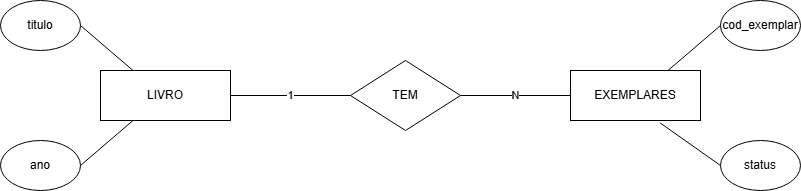

The diagram above was exported from draw.io. Its source (the exported page's mxGraphModel, read from the mxfile embedded in the PNG):
<mxGraphModel dx="1246" dy="676" grid="1" gridSize="10" guides="1" tooltips="1" connect="1" arrows="1" fold="1" page="1" pageScale="1" pageWidth="827" pageHeight="1169" math="0" shadow="0">
  <root>
    <mxCell id="0" />
    <mxCell id="1" parent="0" />
    <mxCell id="n_CS4xjf9CaBDDik-3bZ-1" parent="1" style="rounded=0;whiteSpace=wrap;html=1;" value="LIVRO" vertex="1">
      <mxGeometry height="50" width="130" x="120" y="270" as="geometry" />
    </mxCell>
    <mxCell id="n_CS4xjf9CaBDDik-3bZ-2" parent="1" style="rounded=0;whiteSpace=wrap;html=1;" value="EXEMPLARES" vertex="1">
      <mxGeometry height="50" width="130" x="590" y="270" as="geometry" />
    </mxCell>
    <mxCell id="n_CS4xjf9CaBDDik-3bZ-3" parent="1" style="rhombus;whiteSpace=wrap;html=1;shadow=0;" value="TEM" vertex="1">
      <mxGeometry height="70" width="110" x="370" y="260" as="geometry" />
    </mxCell>
    <mxCell id="n_CS4xjf9CaBDDik-3bZ-4" edge="1" parent="1" source="n_CS4xjf9CaBDDik-3bZ-1" style="endArrow=none;html=1;rounded=0;exitX=1;exitY=0.5;exitDx=0;exitDy=0;entryX=0;entryY=0.5;entryDx=0;entryDy=0;" target="n_CS4xjf9CaBDDik-3bZ-3" value="1">
      <mxGeometry height="50" relative="1" width="50" as="geometry">
        <mxPoint x="390" y="380" as="sourcePoint" />
        <mxPoint x="440" y="330" as="targetPoint" />
      </mxGeometry>
    </mxCell>
    <mxCell id="n_CS4xjf9CaBDDik-3bZ-7" edge="1" parent="1" source="n_CS4xjf9CaBDDik-3bZ-2" style="endArrow=none;html=1;rounded=0;entryX=1;entryY=0.5;entryDx=0;entryDy=0;exitX=0;exitY=0.5;exitDx=0;exitDy=0;" target="n_CS4xjf9CaBDDik-3bZ-3" value="N">
      <mxGeometry height="50" relative="1" width="50" as="geometry">
        <mxPoint x="390" y="380" as="sourcePoint" />
        <mxPoint x="440" y="330" as="targetPoint" />
      </mxGeometry>
    </mxCell>
    <mxCell id="n_CS4xjf9CaBDDik-3bZ-8" parent="1" style="ellipse;whiteSpace=wrap;html=1;" value="titulo" vertex="1">
      <mxGeometry height="50" width="80" x="20" y="200" as="geometry" />
    </mxCell>
    <mxCell id="n_CS4xjf9CaBDDik-3bZ-9" parent="1" style="ellipse;whiteSpace=wrap;html=1;" value="ano" vertex="1">
      <mxGeometry height="50" width="80" x="20" y="340" as="geometry" />
    </mxCell>
    <mxCell id="n_CS4xjf9CaBDDik-3bZ-10" parent="1" style="ellipse;whiteSpace=wrap;html=1;" value="cod_exemplar" vertex="1">
      <mxGeometry height="50" width="80" x="740" y="200" as="geometry" />
    </mxCell>
    <mxCell id="n_CS4xjf9CaBDDik-3bZ-11" parent="1" style="ellipse;whiteSpace=wrap;html=1;" value="status" vertex="1">
      <mxGeometry height="50" width="80" x="740" y="340" as="geometry" />
    </mxCell>
    <mxCell id="n_CS4xjf9CaBDDik-3bZ-12" edge="1" parent="1" source="n_CS4xjf9CaBDDik-3bZ-9" style="endArrow=none;html=1;rounded=0;exitX=1;exitY=0.5;exitDx=0;exitDy=0;entryX=0.25;entryY=1;entryDx=0;entryDy=0;" target="n_CS4xjf9CaBDDik-3bZ-1" value="">
      <mxGeometry height="50" relative="1" width="50" as="geometry">
        <mxPoint x="450" y="380" as="sourcePoint" />
        <mxPoint x="500" y="330" as="targetPoint" />
      </mxGeometry>
    </mxCell>
    <mxCell id="n_CS4xjf9CaBDDik-3bZ-13" edge="1" parent="1" source="n_CS4xjf9CaBDDik-3bZ-1" style="endArrow=none;html=1;rounded=0;entryX=1;entryY=0.5;entryDx=0;entryDy=0;exitX=0.25;exitY=0;exitDx=0;exitDy=0;" target="n_CS4xjf9CaBDDik-3bZ-8" value="">
      <mxGeometry height="50" relative="1" width="50" as="geometry">
        <mxPoint x="450" y="380" as="sourcePoint" />
        <mxPoint x="500" y="330" as="targetPoint" />
      </mxGeometry>
    </mxCell>
    <mxCell id="n_CS4xjf9CaBDDik-3bZ-14" edge="1" parent="1" source="n_CS4xjf9CaBDDik-3bZ-2" style="endArrow=none;html=1;rounded=0;entryX=0;entryY=0.5;entryDx=0;entryDy=0;exitX=0.75;exitY=0;exitDx=0;exitDy=0;" target="n_CS4xjf9CaBDDik-3bZ-10" value="">
      <mxGeometry height="50" relative="1" width="50" as="geometry">
        <mxPoint x="450" y="380" as="sourcePoint" />
        <mxPoint x="500" y="330" as="targetPoint" />
      </mxGeometry>
    </mxCell>
    <mxCell id="n_CS4xjf9CaBDDik-3bZ-15" edge="1" parent="1" source="n_CS4xjf9CaBDDik-3bZ-2" style="endArrow=none;html=1;rounded=0;entryX=0;entryY=0.5;entryDx=0;entryDy=0;exitX=0.689;exitY=1.047;exitDx=0;exitDy=0;exitPerimeter=0;" target="n_CS4xjf9CaBDDik-3bZ-11" value="">
      <mxGeometry height="50" relative="1" width="50" as="geometry">
        <mxPoint x="450" y="380" as="sourcePoint" />
        <mxPoint x="500" y="330" as="targetPoint" />
      </mxGeometry>
    </mxCell>
  </root>
</mxGraphModel>